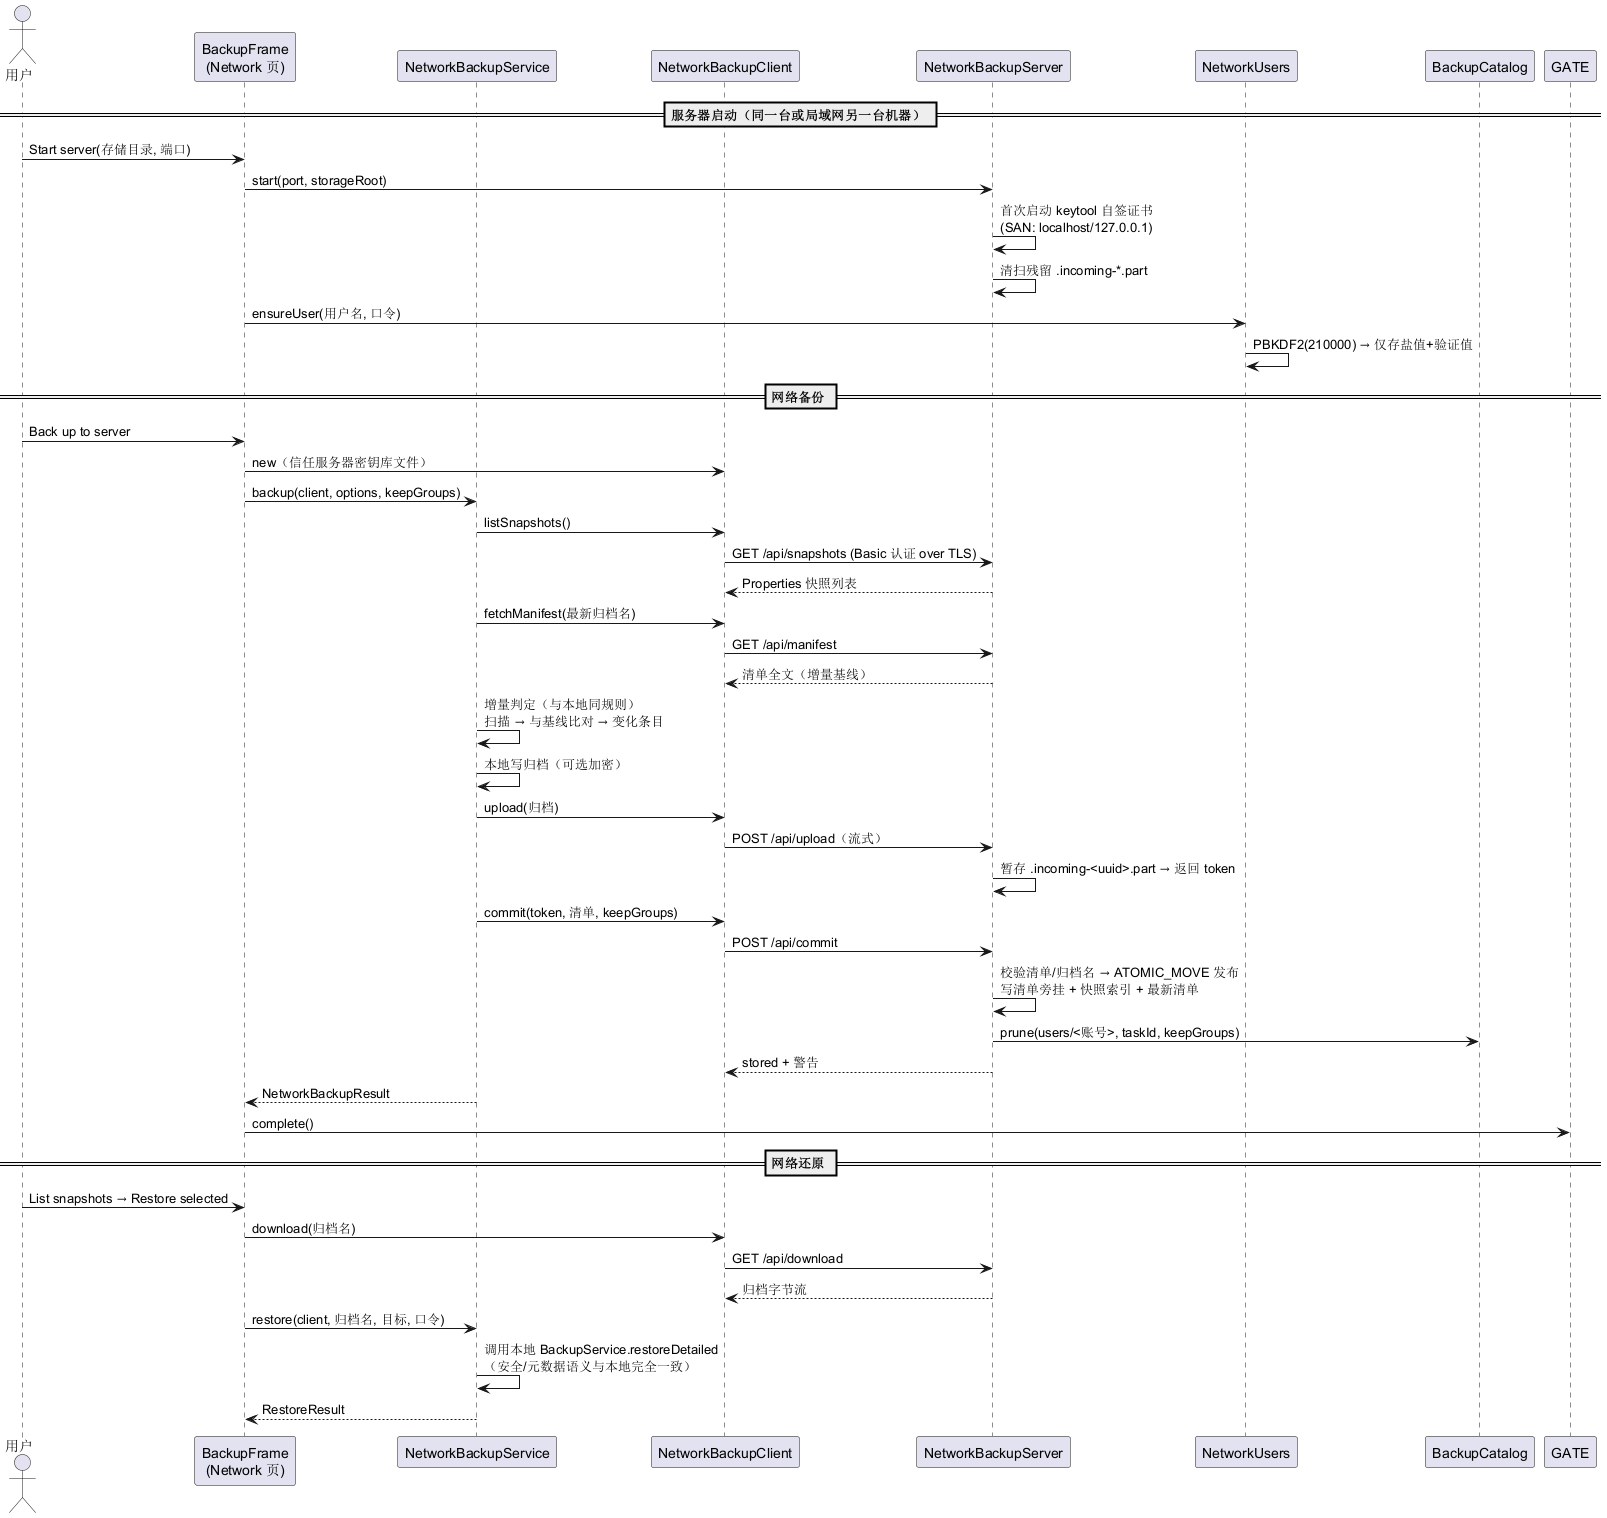

The diagram above was rendered by PlantUML. Its source (embedded in the PNG):
@startuml sequence-network
!pragma layout smetana
skinparam responseMessageBelowArrow true
actor 用户 as U
participant "BackupFrame\n(Network 页)" as UI
participant "NetworkBackupService" as SVC
participant "NetworkBackupClient" as CLI
participant "NetworkBackupServer" as SRV
participant "NetworkUsers" as USR
participant "BackupCatalog" as CAT

== 服务器启动（同一台或局域网另一台机器） ==
U -> UI : Start server(存储目录, 端口)
UI -> SRV : start(port, storageRoot)
SRV -> SRV : 首次启动 keytool 自签证书\n(SAN: localhost/127.0.0.1)
SRV -> SRV : 清扫残留 .incoming-*.part
UI -> USR : ensureUser(用户名, 口令)
USR -> USR : PBKDF2(210000) → 仅存盐值+验证值

== 网络备份 ==
U -> UI : Back up to server
UI -> CLI : new（信任服务器密钥库文件）
UI -> SVC : backup(client, options, keepGroups)
SVC -> CLI : listSnapshots()
CLI -> SRV : GET /api/snapshots (Basic 认证 over TLS)
SRV --> CLI : Properties 快照列表
SVC -> CLI : fetchManifest(最新归档名)
CLI -> SRV : GET /api/manifest
SRV --> CLI : 清单全文（增量基线）
SVC -> SVC : 增量判定（与本地同规则）\n扫描 → 与基线比对 → 变化条目
SVC -> SVC : 本地写归档（可选加密）
SVC -> CLI : upload(归档)
CLI -> SRV : POST /api/upload（流式）
SRV -> SRV : 暂存 .incoming-<uuid>.part → 返回 token
SVC -> CLI : commit(token, 清单, keepGroups)
CLI -> SRV : POST /api/commit
SRV -> SRV : 校验清单/归档名 → ATOMIC_MOVE 发布\n写清单旁挂 + 快照索引 + 最新清单
SRV -> CAT : prune(users/<账号>, taskId, keepGroups)
SRV --> CLI : stored + 警告
SVC --> UI : NetworkBackupResult
UI -> GATE : complete()

== 网络还原 ==
U -> UI : List snapshots → Restore selected
UI -> CLI : download(归档名)
CLI -> SRV : GET /api/download
SRV --> CLI : 归档字节流
UI -> SVC : restore(client, 归档名, 目标, 口令)
SVC -> SVC : 调用本地 BackupService.restoreDetailed\n（安全/元数据语义与本地完全一致）
SVC --> UI : RestoreResult
@enduml